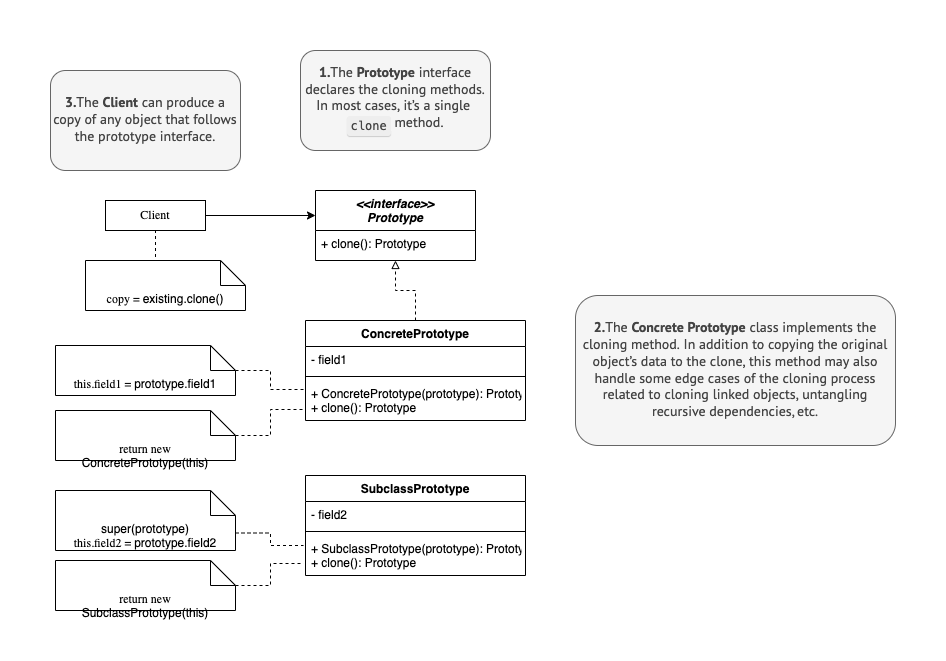

The diagram above was exported from draw.io. Its source (the exported page's mxGraphModel, read from the mxfile embedded in the PNG):
<mxGraphModel dx="946" dy="618" grid="1" gridSize="10" guides="1" tooltips="1" connect="1" arrows="1" fold="1" page="1" pageScale="1" pageWidth="827" pageHeight="1169" math="0" shadow="0">
  <root>
    <mxCell id="WIyWlLk6GJQsqaUBKTNV-0" />
    <mxCell id="WIyWlLk6GJQsqaUBKTNV-1" parent="WIyWlLk6GJQsqaUBKTNV-0" />
    <mxCell id="zkfFHV4jXpPFQw0GAbJ--0" value="&lt;&lt;interface&gt;&gt;&#10;Prototype" style="swimlane;fontStyle=3;align=center;verticalAlign=top;childLayout=stackLayout;horizontal=1;startSize=40;horizontalStack=0;resizeParent=1;resizeLast=0;collapsible=1;marginBottom=0;rounded=0;shadow=0;strokeWidth=1;" parent="WIyWlLk6GJQsqaUBKTNV-1" vertex="1">
      <mxGeometry x="470" y="200" width="160" height="70" as="geometry">
        <mxRectangle x="230" y="140" width="160" height="26" as="alternateBounds" />
      </mxGeometry>
    </mxCell>
    <mxCell id="zkfFHV4jXpPFQw0GAbJ--1" value="+ clone(): Prototype" style="text;align=left;verticalAlign=top;spacingLeft=4;spacingRight=4;overflow=hidden;rotatable=0;points=[[0,0.5],[1,0.5]];portConstraint=eastwest;" parent="zkfFHV4jXpPFQw0GAbJ--0" vertex="1">
      <mxGeometry y="40" width="160" height="26" as="geometry" />
    </mxCell>
    <mxCell id="SnRwy-2JeMHaUytbOq5i-1" style="edgeStyle=orthogonalEdgeStyle;rounded=0;orthogonalLoop=1;jettySize=auto;html=1;exitX=1;exitY=0.5;exitDx=0;exitDy=0;" edge="1" parent="WIyWlLk6GJQsqaUBKTNV-1" source="SnRwy-2JeMHaUytbOq5i-0">
      <mxGeometry relative="1" as="geometry">
        <mxPoint x="470" y="225" as="targetPoint" />
      </mxGeometry>
    </mxCell>
    <mxCell id="SnRwy-2JeMHaUytbOq5i-0" value="Client" style="rounded=0;whiteSpace=wrap;html=1;" vertex="1" parent="WIyWlLk6GJQsqaUBKTNV-1">
      <mxGeometry x="260" y="210" width="100" height="30" as="geometry" />
    </mxCell>
    <mxCell id="SnRwy-2JeMHaUytbOq5i-11" style="edgeStyle=orthogonalEdgeStyle;rounded=0;orthogonalLoop=1;jettySize=auto;html=1;exitX=0.5;exitY=0;exitDx=0;exitDy=0;entryX=0.5;entryY=1;entryDx=0;entryDy=0;dashed=1;endArrow=block;endFill=0;" edge="1" parent="WIyWlLk6GJQsqaUBKTNV-1" source="SnRwy-2JeMHaUytbOq5i-7" target="zkfFHV4jXpPFQw0GAbJ--0">
      <mxGeometry relative="1" as="geometry" />
    </mxCell>
    <mxCell id="SnRwy-2JeMHaUytbOq5i-7" value="ConcretePrototype" style="swimlane;fontStyle=1;align=center;verticalAlign=top;childLayout=stackLayout;horizontal=1;startSize=26;horizontalStack=0;resizeParent=1;resizeParentMax=0;resizeLast=0;collapsible=1;marginBottom=0;" vertex="1" parent="WIyWlLk6GJQsqaUBKTNV-1">
      <mxGeometry x="460" y="330" width="220" height="100" as="geometry" />
    </mxCell>
    <mxCell id="SnRwy-2JeMHaUytbOq5i-8" value="- field1" style="text;strokeColor=none;fillColor=none;align=left;verticalAlign=top;spacingLeft=4;spacingRight=4;overflow=hidden;rotatable=0;points=[[0,0.5],[1,0.5]];portConstraint=eastwest;" vertex="1" parent="SnRwy-2JeMHaUytbOq5i-7">
      <mxGeometry y="26" width="220" height="26" as="geometry" />
    </mxCell>
    <mxCell id="SnRwy-2JeMHaUytbOq5i-9" value="" style="line;strokeWidth=1;fillColor=none;align=left;verticalAlign=middle;spacingTop=-1;spacingLeft=3;spacingRight=3;rotatable=0;labelPosition=right;points=[];portConstraint=eastwest;strokeColor=inherit;" vertex="1" parent="SnRwy-2JeMHaUytbOq5i-7">
      <mxGeometry y="52" width="220" height="8" as="geometry" />
    </mxCell>
    <mxCell id="SnRwy-2JeMHaUytbOq5i-10" value="+ ConcretePrototype(prototype): Prototype&#10;+ clone(): Prototype" style="text;strokeColor=none;fillColor=none;align=left;verticalAlign=top;spacingLeft=4;spacingRight=4;overflow=hidden;rotatable=0;points=[[0,0.5],[1,0.5]];portConstraint=eastwest;" vertex="1" parent="SnRwy-2JeMHaUytbOq5i-7">
      <mxGeometry y="60" width="220" height="40" as="geometry" />
    </mxCell>
    <mxCell id="SnRwy-2JeMHaUytbOq5i-12" value="SubclassPrototype" style="swimlane;fontStyle=1;align=center;verticalAlign=top;childLayout=stackLayout;horizontal=1;startSize=26;horizontalStack=0;resizeParent=1;resizeParentMax=0;resizeLast=0;collapsible=1;marginBottom=0;" vertex="1" parent="WIyWlLk6GJQsqaUBKTNV-1">
      <mxGeometry x="460" y="485" width="220" height="100" as="geometry" />
    </mxCell>
    <mxCell id="SnRwy-2JeMHaUytbOq5i-13" value="- field2" style="text;strokeColor=none;fillColor=none;align=left;verticalAlign=top;spacingLeft=4;spacingRight=4;overflow=hidden;rotatable=0;points=[[0,0.5],[1,0.5]];portConstraint=eastwest;" vertex="1" parent="SnRwy-2JeMHaUytbOq5i-12">
      <mxGeometry y="26" width="220" height="26" as="geometry" />
    </mxCell>
    <mxCell id="SnRwy-2JeMHaUytbOq5i-14" value="" style="line;strokeWidth=1;fillColor=none;align=left;verticalAlign=middle;spacingTop=-1;spacingLeft=3;spacingRight=3;rotatable=0;labelPosition=right;points=[];portConstraint=eastwest;strokeColor=inherit;" vertex="1" parent="SnRwy-2JeMHaUytbOq5i-12">
      <mxGeometry y="52" width="220" height="8" as="geometry" />
    </mxCell>
    <mxCell id="SnRwy-2JeMHaUytbOq5i-15" value="+ SubclassPrototype(prototype): Prototype&#10;+ clone(): Prototype" style="text;strokeColor=none;fillColor=none;align=left;verticalAlign=top;spacingLeft=4;spacingRight=4;overflow=hidden;rotatable=0;points=[[0,0.5],[1,0.5]];portConstraint=eastwest;" vertex="1" parent="SnRwy-2JeMHaUytbOq5i-12">
      <mxGeometry y="60" width="220" height="40" as="geometry" />
    </mxCell>
    <mxCell id="SnRwy-2JeMHaUytbOq5i-24" style="edgeStyle=orthogonalEdgeStyle;rounded=0;orthogonalLoop=1;jettySize=auto;html=1;exitX=0;exitY=0;exitDx=67.5;exitDy=0;exitPerimeter=0;entryX=0.5;entryY=1;entryDx=0;entryDy=0;dashed=1;endArrow=none;endFill=0;" edge="1" parent="WIyWlLk6GJQsqaUBKTNV-1" source="SnRwy-2JeMHaUytbOq5i-17" target="SnRwy-2JeMHaUytbOq5i-0">
      <mxGeometry relative="1" as="geometry" />
    </mxCell>
    <mxCell id="SnRwy-2JeMHaUytbOq5i-17" value="copy = existing.clone()" style="shape=note2;boundedLbl=1;whiteSpace=wrap;html=1;size=25;verticalAlign=top;align=center;" vertex="1" parent="WIyWlLk6GJQsqaUBKTNV-1">
      <mxGeometry x="240" y="270" width="160" height="50" as="geometry" />
    </mxCell>
    <mxCell id="SnRwy-2JeMHaUytbOq5i-22" style="edgeStyle=orthogonalEdgeStyle;rounded=0;orthogonalLoop=1;jettySize=auto;html=1;exitX=0;exitY=0;exitDx=180;exitDy=25;exitPerimeter=0;entryX=0;entryY=0.225;entryDx=0;entryDy=0;entryPerimeter=0;dashed=1;endArrow=none;endFill=0;" edge="1" parent="WIyWlLk6GJQsqaUBKTNV-1" source="SnRwy-2JeMHaUytbOq5i-20" target="SnRwy-2JeMHaUytbOq5i-10">
      <mxGeometry relative="1" as="geometry" />
    </mxCell>
    <mxCell id="SnRwy-2JeMHaUytbOq5i-20" value="this.field1 = prototype.field1" style="shape=note2;boundedLbl=1;whiteSpace=wrap;html=1;size=25;verticalAlign=top;align=center;" vertex="1" parent="WIyWlLk6GJQsqaUBKTNV-1">
      <mxGeometry x="210" y="355" width="180" height="50" as="geometry" />
    </mxCell>
    <mxCell id="SnRwy-2JeMHaUytbOq5i-23" style="edgeStyle=orthogonalEdgeStyle;rounded=0;orthogonalLoop=1;jettySize=auto;html=1;exitX=0;exitY=0;exitDx=180;exitDy=25;exitPerimeter=0;entryX=-0.005;entryY=0.725;entryDx=0;entryDy=0;entryPerimeter=0;dashed=1;endArrow=none;endFill=0;" edge="1" parent="WIyWlLk6GJQsqaUBKTNV-1" source="SnRwy-2JeMHaUytbOq5i-21" target="SnRwy-2JeMHaUytbOq5i-10">
      <mxGeometry relative="1" as="geometry" />
    </mxCell>
    <mxCell id="SnRwy-2JeMHaUytbOq5i-21" value="return new ConcretePrototype(this)" style="shape=note2;boundedLbl=1;whiteSpace=wrap;html=1;size=25;verticalAlign=top;align=center;" vertex="1" parent="WIyWlLk6GJQsqaUBKTNV-1">
      <mxGeometry x="210" y="420" width="180" height="50" as="geometry" />
    </mxCell>
    <mxCell id="SnRwy-2JeMHaUytbOq5i-27" style="edgeStyle=orthogonalEdgeStyle;rounded=0;orthogonalLoop=1;jettySize=auto;html=1;exitX=0;exitY=0;exitDx=180;exitDy=42.5;exitPerimeter=0;entryX=-0.009;entryY=0.25;entryDx=0;entryDy=0;entryPerimeter=0;dashed=1;endArrow=none;endFill=0;" edge="1" parent="WIyWlLk6GJQsqaUBKTNV-1" source="SnRwy-2JeMHaUytbOq5i-25" target="SnRwy-2JeMHaUytbOq5i-15">
      <mxGeometry relative="1" as="geometry" />
    </mxCell>
    <mxCell id="SnRwy-2JeMHaUytbOq5i-25" value="super(prototype)&lt;br&gt;this.field2 = prototype.field2" style="shape=note2;boundedLbl=1;whiteSpace=wrap;html=1;size=25;verticalAlign=top;align=center;" vertex="1" parent="WIyWlLk6GJQsqaUBKTNV-1">
      <mxGeometry x="210" y="500" width="180" height="60" as="geometry" />
    </mxCell>
    <mxCell id="SnRwy-2JeMHaUytbOq5i-29" style="edgeStyle=orthogonalEdgeStyle;rounded=0;orthogonalLoop=1;jettySize=auto;html=1;exitX=0;exitY=0;exitDx=180;exitDy=25;exitPerimeter=0;entryX=-0.009;entryY=0.7;entryDx=0;entryDy=0;entryPerimeter=0;dashed=1;endArrow=none;endFill=0;" edge="1" parent="WIyWlLk6GJQsqaUBKTNV-1" source="SnRwy-2JeMHaUytbOq5i-28" target="SnRwy-2JeMHaUytbOq5i-15">
      <mxGeometry relative="1" as="geometry" />
    </mxCell>
    <mxCell id="SnRwy-2JeMHaUytbOq5i-28" value="return new SubclassPrototype(this)" style="shape=note2;boundedLbl=1;whiteSpace=wrap;html=1;size=25;verticalAlign=top;align=center;" vertex="1" parent="WIyWlLk6GJQsqaUBKTNV-1">
      <mxGeometry x="210" y="570" width="180" height="50" as="geometry" />
    </mxCell>
    <mxCell id="SnRwy-2JeMHaUytbOq5i-30" value="&lt;div style=&quot;&quot;&gt;&lt;span style=&quot;background-color: rgb(245, 245, 245); color: rgb(68, 68, 68); font-family: &amp;quot;PT Sans&amp;quot;, &amp;quot;Helvetica Neue&amp;quot;, Arial, sans-serif; font-size: 14px;&quot;&gt;&lt;b&gt;1.&lt;/b&gt;The&amp;nbsp;&lt;/span&gt;&lt;span style=&quot;background-color: rgb(245, 245, 245); color: rgb(68, 68, 68); font-family: &amp;quot;PT Sans&amp;quot;, &amp;quot;Helvetica Neue&amp;quot;, Arial, sans-serif; font-size: 14px; box-sizing: border-box; font-weight: bolder;&quot;&gt;Prototype&lt;/span&gt;&lt;span style=&quot;background-color: rgb(245, 245, 245); color: rgb(68, 68, 68); font-family: &amp;quot;PT Sans&amp;quot;, &amp;quot;Helvetica Neue&amp;quot;, Arial, sans-serif; font-size: 14px;&quot;&gt;&amp;nbsp;&lt;/span&gt;&lt;span style=&quot;background-color: rgb(245, 245, 245); color: rgb(68, 68, 68); font-family: &amp;quot;PT Sans&amp;quot;, &amp;quot;Helvetica Neue&amp;quot;, Arial, sans-serif; font-size: 14px;&quot;&gt;interface declares the cloning methods. In most cases, it’s a single&lt;/span&gt;&lt;span style=&quot;background-color: rgb(245, 245, 245); color: rgb(68, 68, 68); font-family: &amp;quot;PT Sans&amp;quot;, &amp;quot;Helvetica Neue&amp;quot;, Arial, sans-serif; font-size: 14px;&quot;&gt;&amp;nbsp;&lt;/span&gt;&lt;code style=&quot;font-size: 0.75rem; color: rgb(68, 68, 68); box-sizing: border-box; font-family: Menlo, &amp;quot;Fira Code&amp;quot;, Monaco, Consolas, &amp;quot;Courier New&amp;quot;, monospace; line-height: 1.25rem; font-variant-ligatures: none; padding: 0px 0.25rem; border-radius: 3px; vertical-align: text-top; background: rgb(238, 238, 238); word-break: keep-all; overflow-wrap: normal; display: inline-block; box-shadow: rgb(204, 204, 204) 0px 1px 1px;&quot;&gt;clone&lt;/code&gt;&lt;span style=&quot;background-color: rgb(245, 245, 245); color: rgb(68, 68, 68); font-family: &amp;quot;PT Sans&amp;quot;, &amp;quot;Helvetica Neue&amp;quot;, Arial, sans-serif; font-size: 14px;&quot;&gt;&amp;nbsp;&lt;/span&gt;&lt;span style=&quot;background-color: rgb(245, 245, 245); color: rgb(68, 68, 68); font-family: &amp;quot;PT Sans&amp;quot;, &amp;quot;Helvetica Neue&amp;quot;, Arial, sans-serif; font-size: 14px;&quot;&gt;method.&lt;/span&gt;&lt;br&gt;&lt;/div&gt;" style="rounded=1;whiteSpace=wrap;html=1;fillColor=#f5f5f5;fontColor=#333333;strokeColor=#666666;" vertex="1" parent="WIyWlLk6GJQsqaUBKTNV-1">
      <mxGeometry x="455" y="60" width="190" height="100" as="geometry" />
    </mxCell>
    <mxCell id="SnRwy-2JeMHaUytbOq5i-32" value="&lt;div style=&quot;&quot;&gt;&lt;span style=&quot;background-color: rgb(245, 245, 245); color: rgb(68, 68, 68); font-family: &amp;quot;PT Sans&amp;quot;, &amp;quot;Helvetica Neue&amp;quot;, Arial, sans-serif; font-size: 14px;&quot;&gt;&lt;b&gt;2.&lt;/b&gt;&lt;/span&gt;&lt;span style=&quot;background-color: rgb(245, 245, 245); color: rgb(68, 68, 68); font-family: &amp;quot;PT Sans&amp;quot;, &amp;quot;Helvetica Neue&amp;quot;, Arial, sans-serif; font-size: 14px; text-align: left;&quot;&gt;The&amp;nbsp;&lt;/span&gt;&lt;span style=&quot;background-color: rgb(245, 245, 245); color: rgb(68, 68, 68); font-family: &amp;quot;PT Sans&amp;quot;, &amp;quot;Helvetica Neue&amp;quot;, Arial, sans-serif; font-size: 14px; text-align: left; box-sizing: border-box; font-weight: bolder;&quot;&gt;Concrete Prototype&lt;/span&gt;&lt;span style=&quot;background-color: rgb(245, 245, 245); color: rgb(68, 68, 68); font-family: &amp;quot;PT Sans&amp;quot;, &amp;quot;Helvetica Neue&amp;quot;, Arial, sans-serif; font-size: 14px; text-align: left;&quot;&gt;&amp;nbsp;class implements the cloning method. In addition to copying the original object’s data to the clone, this method may also handle some edge cases of the cloning process related to cloning linked objects, untangling recursive dependencies,&amp;nbsp;etc.&lt;/span&gt;&lt;/div&gt;" style="rounded=1;whiteSpace=wrap;html=1;fillColor=#f5f5f5;fontColor=#333333;strokeColor=#666666;" vertex="1" parent="WIyWlLk6GJQsqaUBKTNV-1">
      <mxGeometry x="730" y="305" width="320" height="150" as="geometry" />
    </mxCell>
    <mxCell id="SnRwy-2JeMHaUytbOq5i-33" value="&lt;div style=&quot;&quot;&gt;&lt;font face=&quot;PT Sans, Helvetica Neue, Arial, sans-serif&quot; color=&quot;#444444&quot;&gt;&lt;span style=&quot;font-size: 14px; background-color: rgb(245, 245, 245);&quot;&gt;&lt;b&gt;3.&lt;/b&gt;&lt;/span&gt;&lt;/font&gt;&lt;span style=&quot;background-color: rgb(245, 245, 245); color: rgb(68, 68, 68); font-family: &amp;quot;PT Sans&amp;quot;, &amp;quot;Helvetica Neue&amp;quot;, Arial, sans-serif; font-size: 14px; text-align: left;&quot;&gt;The&amp;nbsp;&lt;/span&gt;&lt;span style=&quot;background-color: rgb(245, 245, 245); color: rgb(68, 68, 68); font-family: &amp;quot;PT Sans&amp;quot;, &amp;quot;Helvetica Neue&amp;quot;, Arial, sans-serif; font-size: 14px; text-align: left; box-sizing: border-box; font-weight: bolder;&quot;&gt;Client&lt;/span&gt;&lt;span style=&quot;background-color: rgb(245, 245, 245); color: rgb(68, 68, 68); font-family: &amp;quot;PT Sans&amp;quot;, &amp;quot;Helvetica Neue&amp;quot;, Arial, sans-serif; font-size: 14px; text-align: left;&quot;&gt;&amp;nbsp;&lt;/span&gt;&lt;span style=&quot;background-color: rgb(245, 245, 245); color: rgb(68, 68, 68); font-family: &amp;quot;PT Sans&amp;quot;, &amp;quot;Helvetica Neue&amp;quot;, Arial, sans-serif; font-size: 14px; text-align: left;&quot;&gt;can produce a copy of any object that follows the prototype interface.&lt;/span&gt;&lt;/div&gt;" style="rounded=1;whiteSpace=wrap;html=1;fillColor=#f5f5f5;fontColor=#333333;strokeColor=#666666;" vertex="1" parent="WIyWlLk6GJQsqaUBKTNV-1">
      <mxGeometry x="205" y="80" width="190" height="100" as="geometry" />
    </mxCell>
  </root>
</mxGraphModel>